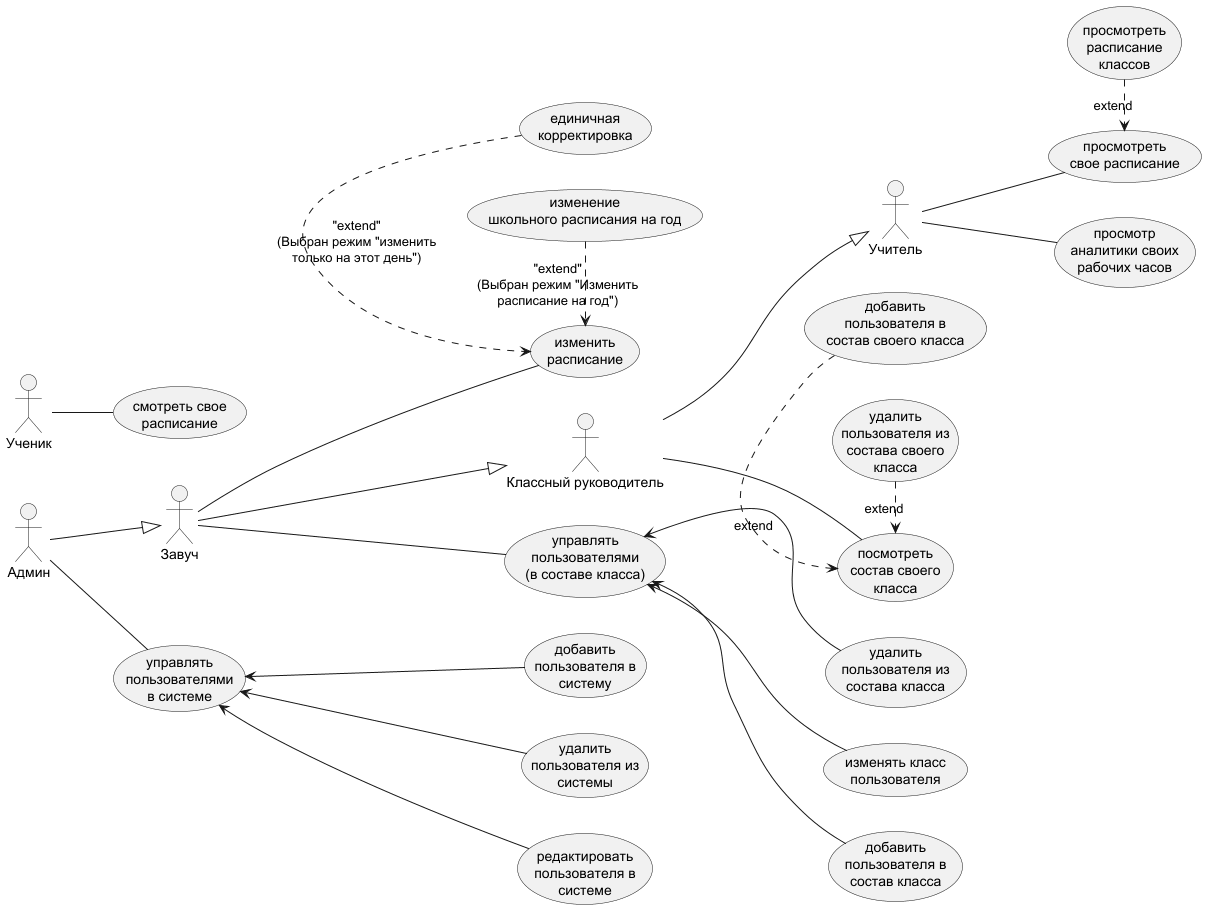

The diagram above was rendered by PlantUML. Its source (embedded in the PNG):
@startuml
' Настройка стиля, чтобы диаграмма располагалась слева направо
left to right direction

' Объявление актеров (Actors)
actor "Админ" as admin
actor "Завуч" as zavuch
actor "Классный руководитель" as klass_ruk
actor "Учитель" as teacher
actor "Ученик" as student

' Иерархия актеров (Стрелки наследования)
admin --|> zavuch
zavuch --|> klass_ruk
klass_ruk --|> teacher

' Права для Админа
usecase "управлять\nпользователями\nв системе" as uc_manage_users
usecase "добавить\nпользователя в\nсистему" as uc_add_user
usecase "удалить\nпользователя из\nсистемы" as uc_del_user
usecase "редактировать\nпользователя в\nсистеме" as uc_edit_user

' Права для Завуча
usecase "изменить\nрасписание" as uc_change_schedule
usecase "единичная\nкорректировка" as uc_single_corr
usecase "изменение\nшкольного расписания на год" as uc_curriculum_change

usecase "управлять\nпользователями\n(в составе класса)" as uc_manage_class_users
usecase "добавить\nпользователя в\nсостав класса" as uc_add_to_class
usecase "удалить\nпользователя из\nсостава класса" as uc_del_from_class
usecase "изменять класс\nпользователя" as uc_change_user_class

' Права для Классного руководителя
usecase "посмотреть\nсостав своего\nкласса" as uc_view_own_class
usecase "добавить\nпользователя в\nсостав своего класса" as uc_add_to_own_class
usecase "удалить\nпользователя из\nсостава своего\nкласса" as uc_del_from_own_class

' Права для Учителя
usecase "просмотреть\nсвое расписание" as uc_view_schedule
usecase "просмотреть\nрасписание\nклассов" as uc_view_class_schedule
usecase "просмотр\nаналитики своих\nрабочих часов" as uc_view_analytics

' Права для Ученика
usecase "смотреть свое\nрасписание" as uc_student_schedule

' --- СВЯЗИ И СТРЕЛКИ ---

' Связи Админа
admin -- uc_manage_users
uc_manage_users <-- uc_add_user
uc_manage_users <-- uc_del_user
uc_manage_users <-- uc_edit_user

' Связи Завуча
zavuch -- uc_change_schedule
uc_single_corr .> uc_change_schedule : "extend"\n(Выбран режим "изменить\nтолько на этот день")
uc_curriculum_change .> uc_change_schedule : "extend"\n(Выбран режим "Изменить\nрасписание на год")

zavuch -- uc_manage_class_users
uc_manage_class_users <-- uc_add_to_class
uc_manage_class_users <-- uc_del_from_class
uc_manage_class_users <-- uc_change_user_class

' Связи Классного руководителя
klass_ruk -- uc_view_own_class
uc_add_to_own_class .> uc_view_own_class : "extend"
uc_del_from_own_class .> uc_view_own_class : "extend"

' Связи Учителя
teacher -- uc_view_schedule
uc_view_class_schedule .> uc_view_schedule : "extend"
teacher -- uc_view_analytics

' Связи Ученика
student -- uc_student_schedule

@enduml